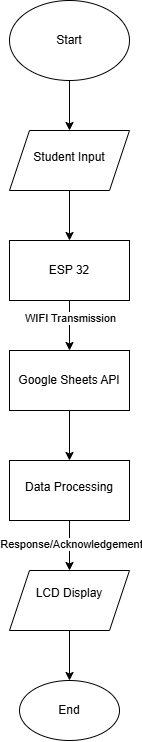

The diagram above was exported from draw.io. Its source (the exported page's mxGraphModel, read from the mxfile embedded in the PNG):
<mxGraphModel dx="1985" dy="951" grid="1" gridSize="10" guides="1" tooltips="1" connect="1" arrows="1" fold="1" page="1" pageScale="1" pageWidth="827" pageHeight="1169" math="0" shadow="0">
  <root>
    <mxCell id="0" />
    <mxCell id="1" parent="0" />
    <mxCell id="ZXywF2nVd3gsDaGKvnSx-3" value="" style="edgeStyle=orthogonalEdgeStyle;rounded=0;orthogonalLoop=1;jettySize=auto;html=1;" edge="1" parent="1" source="ZXywF2nVd3gsDaGKvnSx-1" target="ZXywF2nVd3gsDaGKvnSx-2">
      <mxGeometry relative="1" as="geometry" />
    </mxCell>
    <mxCell id="ZXywF2nVd3gsDaGKvnSx-1" value="Start" style="ellipse;whiteSpace=wrap;html=1;" vertex="1" parent="1">
      <mxGeometry x="240" y="30" width="120" height="80" as="geometry" />
    </mxCell>
    <mxCell id="ZXywF2nVd3gsDaGKvnSx-5" value="" style="edgeStyle=orthogonalEdgeStyle;rounded=0;orthogonalLoop=1;jettySize=auto;html=1;" edge="1" parent="1" source="ZXywF2nVd3gsDaGKvnSx-2" target="ZXywF2nVd3gsDaGKvnSx-4">
      <mxGeometry relative="1" as="geometry" />
    </mxCell>
    <mxCell id="ZXywF2nVd3gsDaGKvnSx-2" value="&lt;table&gt;&lt;tbody&gt;&lt;tr&gt;&lt;td data-end=&quot;834&quot; data-start=&quot;807&quot; class=&quot;max-w-[calc(var(--thread-content-max-width)*2/3)]&quot;&gt;Student Input&lt;/td&gt;&lt;/tr&gt;&lt;/tbody&gt;&lt;/table&gt;&lt;table&gt;&lt;tbody&gt;&lt;tr&gt;&lt;td data-end=&quot;851&quot; data-start=&quot;834&quot; class=&quot;max-w-[calc(var(--thread-content-max-width)*2/3)]&quot;&gt;&lt;/td&gt;&lt;/tr&gt;&lt;/tbody&gt;&lt;/table&gt;" style="shape=parallelogram;perimeter=parallelogramPerimeter;whiteSpace=wrap;html=1;fixedSize=1;" vertex="1" parent="1">
      <mxGeometry x="240" y="160" width="120" height="60" as="geometry" />
    </mxCell>
    <mxCell id="ZXywF2nVd3gsDaGKvnSx-7" value="" style="edgeStyle=orthogonalEdgeStyle;rounded=0;orthogonalLoop=1;jettySize=auto;html=1;" edge="1" parent="1" source="ZXywF2nVd3gsDaGKvnSx-4" target="ZXywF2nVd3gsDaGKvnSx-6">
      <mxGeometry relative="1" as="geometry" />
    </mxCell>
    <mxCell id="ZXywF2nVd3gsDaGKvnSx-14" value="WIFI Transmission" style="edgeLabel;html=1;align=center;verticalAlign=middle;resizable=0;points=[];" vertex="1" connectable="0" parent="ZXywF2nVd3gsDaGKvnSx-7">
      <mxGeometry x="-0.32" relative="1" as="geometry">
        <mxPoint as="offset" />
      </mxGeometry>
    </mxCell>
    <mxCell id="ZXywF2nVd3gsDaGKvnSx-4" value="ESP 32" style="whiteSpace=wrap;html=1;" vertex="1" parent="1">
      <mxGeometry x="240" y="270" width="120" height="60" as="geometry" />
    </mxCell>
    <mxCell id="ZXywF2nVd3gsDaGKvnSx-9" value="" style="edgeStyle=orthogonalEdgeStyle;rounded=0;orthogonalLoop=1;jettySize=auto;html=1;" edge="1" parent="1" source="ZXywF2nVd3gsDaGKvnSx-6" target="ZXywF2nVd3gsDaGKvnSx-8">
      <mxGeometry relative="1" as="geometry" />
    </mxCell>
    <mxCell id="ZXywF2nVd3gsDaGKvnSx-6" value="Google Sheets API" style="whiteSpace=wrap;html=1;" vertex="1" parent="1">
      <mxGeometry x="240" y="380" width="120" height="60" as="geometry" />
    </mxCell>
    <mxCell id="ZXywF2nVd3gsDaGKvnSx-11" value="" style="edgeStyle=orthogonalEdgeStyle;rounded=0;orthogonalLoop=1;jettySize=auto;html=1;" edge="1" parent="1" source="ZXywF2nVd3gsDaGKvnSx-8" target="ZXywF2nVd3gsDaGKvnSx-10">
      <mxGeometry relative="1" as="geometry" />
    </mxCell>
    <mxCell id="ZXywF2nVd3gsDaGKvnSx-15" value="Response/Acknowledgement" style="edgeLabel;html=1;align=center;verticalAlign=middle;resizable=0;points=[];" vertex="1" connectable="0" parent="ZXywF2nVd3gsDaGKvnSx-11">
      <mxGeometry x="-0.104" y="1" relative="1" as="geometry">
        <mxPoint as="offset" />
      </mxGeometry>
    </mxCell>
    <mxCell id="ZXywF2nVd3gsDaGKvnSx-8" value="&lt;table&gt;&lt;tbody&gt;&lt;tr&gt;&lt;td data-end=&quot;1221&quot; data-start=&quot;1194&quot; class=&quot;max-w-[calc(var(--thread-content-max-width)*2/3)]&quot;&gt;Data Processing&lt;/td&gt;&lt;/tr&gt;&lt;/tbody&gt;&lt;/table&gt;&lt;table&gt;&lt;tbody&gt;&lt;tr&gt;&lt;td data-end=&quot;1238&quot; data-start=&quot;1221&quot; class=&quot;max-w-[calc(var(--thread-content-max-width)*2/3)]&quot;&gt;&lt;/td&gt;&lt;/tr&gt;&lt;/tbody&gt;&lt;/table&gt;" style="whiteSpace=wrap;html=1;" vertex="1" parent="1">
      <mxGeometry x="240" y="490" width="120" height="60" as="geometry" />
    </mxCell>
    <mxCell id="ZXywF2nVd3gsDaGKvnSx-13" value="" style="edgeStyle=orthogonalEdgeStyle;rounded=0;orthogonalLoop=1;jettySize=auto;html=1;" edge="1" parent="1" source="ZXywF2nVd3gsDaGKvnSx-10" target="ZXywF2nVd3gsDaGKvnSx-12">
      <mxGeometry relative="1" as="geometry" />
    </mxCell>
    <mxCell id="ZXywF2nVd3gsDaGKvnSx-10" value="LCD Display&lt;div&gt;&lt;br&gt;&lt;/div&gt;" style="shape=parallelogram;perimeter=parallelogramPerimeter;whiteSpace=wrap;html=1;fixedSize=1;" vertex="1" parent="1">
      <mxGeometry x="240" y="600" width="120" height="60" as="geometry" />
    </mxCell>
    <mxCell id="ZXywF2nVd3gsDaGKvnSx-12" value="End" style="ellipse;whiteSpace=wrap;html=1;" vertex="1" parent="1">
      <mxGeometry x="250" y="710" width="100" height="60" as="geometry" />
    </mxCell>
  </root>
</mxGraphModel>